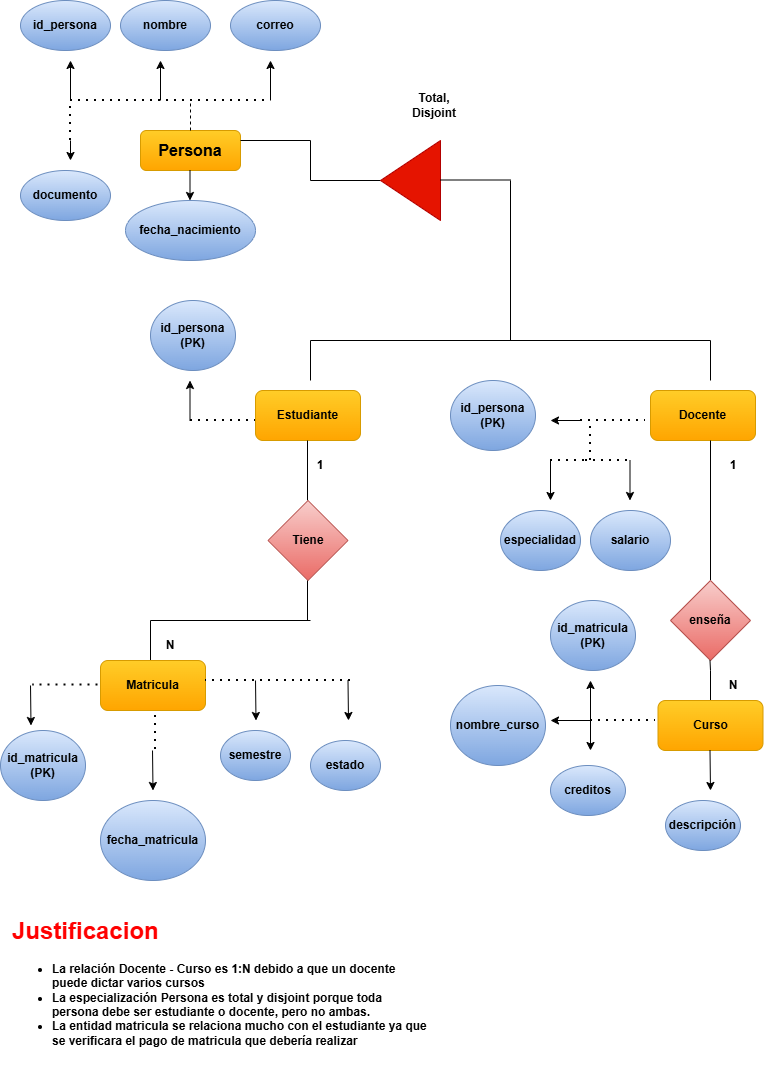

The diagram above was exported from draw.io. Its source (the exported page's mxGraphModel, read from the mxfile embedded in the PNG):
<mxGraphModel dx="992" dy="540" grid="1" gridSize="10" guides="1" tooltips="1" connect="1" arrows="1" fold="1" page="1" pageScale="1" pageWidth="827" pageHeight="1169" math="0" shadow="0">
  <root>
    <mxCell id="0" />
    <mxCell id="1" parent="0" />
    <mxCell id="TuCNevySJpDNORuzLKCE-1" parent="1" style="rounded=1;whiteSpace=wrap;html=1;fontSize=16;fontStyle=1;fillColor=#ffcd28;gradientColor=#ffa500;strokeColor=#d79b00;" value="Persona" vertex="1">
      <mxGeometry height="40" width="100" x="150" y="190" as="geometry" />
    </mxCell>
    <mxCell id="TuCNevySJpDNORuzLKCE-3" edge="1" parent="1" style="endArrow=none;dashed=1;html=1;rounded=0;" value="">
      <mxGeometry height="50" relative="1" width="50" as="geometry">
        <mxPoint x="200" y="190" as="sourcePoint" />
        <mxPoint x="200" y="160" as="targetPoint" />
      </mxGeometry>
    </mxCell>
    <mxCell id="TuCNevySJpDNORuzLKCE-4" edge="1" parent="1" style="endArrow=none;dashed=1;html=1;dashPattern=1 3;strokeWidth=2;rounded=0;" value="">
      <mxGeometry height="50" relative="1" width="50" as="geometry">
        <mxPoint x="80" y="160" as="sourcePoint" />
        <mxPoint x="280" y="160" as="targetPoint" />
      </mxGeometry>
    </mxCell>
    <mxCell id="TuCNevySJpDNORuzLKCE-6" edge="1" parent="1" style="endArrow=classic;html=1;rounded=0;" value="">
      <mxGeometry height="50" relative="1" width="50" as="geometry">
        <mxPoint x="80" y="160" as="sourcePoint" />
        <mxPoint x="80" y="120" as="targetPoint" />
      </mxGeometry>
    </mxCell>
    <mxCell id="TuCNevySJpDNORuzLKCE-7" parent="1" style="ellipse;whiteSpace=wrap;html=1;fontStyle=1;fillColor=#dae8fc;gradientColor=#7ea6e0;strokeColor=#6c8ebf;" value="id_persona" vertex="1">
      <mxGeometry height="50" width="90" x="30" y="60" as="geometry" />
    </mxCell>
    <mxCell id="TuCNevySJpDNORuzLKCE-8" edge="1" parent="1" style="endArrow=classic;html=1;rounded=0;" value="">
      <mxGeometry height="50" relative="1" width="50" as="geometry">
        <mxPoint x="170" y="160" as="sourcePoint" />
        <mxPoint x="170" y="120" as="targetPoint" />
      </mxGeometry>
    </mxCell>
    <mxCell id="TuCNevySJpDNORuzLKCE-9" parent="1" style="ellipse;whiteSpace=wrap;html=1;fontStyle=1;fillColor=#dae8fc;gradientColor=#7ea6e0;strokeColor=#6c8ebf;" value="nombre" vertex="1">
      <mxGeometry height="50" width="90" x="130" y="60" as="geometry" />
    </mxCell>
    <mxCell id="TuCNevySJpDNORuzLKCE-10" edge="1" parent="1" style="endArrow=none;dashed=1;html=1;dashPattern=1 3;strokeWidth=2;rounded=0;" value="">
      <mxGeometry height="50" relative="1" width="50" as="geometry">
        <mxPoint x="80" y="200" as="sourcePoint" />
        <mxPoint x="80" y="160" as="targetPoint" />
      </mxGeometry>
    </mxCell>
    <mxCell id="TuCNevySJpDNORuzLKCE-11" edge="1" parent="1" style="endArrow=classic;html=1;rounded=0;" value="">
      <mxGeometry height="50" relative="1" width="50" as="geometry">
        <mxPoint x="80" y="200" as="sourcePoint" />
        <mxPoint x="80" y="220" as="targetPoint" />
      </mxGeometry>
    </mxCell>
    <mxCell id="TuCNevySJpDNORuzLKCE-12" edge="1" parent="1" style="endArrow=none;html=1;rounded=0;" value="">
      <mxGeometry height="50" relative="1" width="50" as="geometry">
        <mxPoint x="250" y="200" as="sourcePoint" />
        <mxPoint x="320" y="200" as="targetPoint" />
      </mxGeometry>
    </mxCell>
    <mxCell id="TuCNevySJpDNORuzLKCE-14" parent="1" style="ellipse;whiteSpace=wrap;html=1;fontStyle=1;fillColor=#dae8fc;gradientColor=#7ea6e0;strokeColor=#6c8ebf;" value="documento" vertex="1">
      <mxGeometry height="50" width="90" x="30" y="230" as="geometry" />
    </mxCell>
    <mxCell id="TuCNevySJpDNORuzLKCE-15" edge="1" parent="1" style="endArrow=none;html=1;rounded=0;" value="">
      <mxGeometry height="50" relative="1" width="50" as="geometry">
        <mxPoint x="320" y="200" as="sourcePoint" />
        <mxPoint x="320" y="240" as="targetPoint" />
      </mxGeometry>
    </mxCell>
    <mxCell id="TuCNevySJpDNORuzLKCE-16" edge="1" parent="1" style="endArrow=none;html=1;rounded=0;" value="">
      <mxGeometry height="50" relative="1" width="50" as="geometry">
        <mxPoint x="320" y="240" as="sourcePoint" />
        <mxPoint x="390" y="240" as="targetPoint" />
      </mxGeometry>
    </mxCell>
    <mxCell id="TuCNevySJpDNORuzLKCE-17" edge="1" parent="1" style="endArrow=classic;html=1;rounded=0;" value="">
      <mxGeometry height="50" relative="1" width="50" as="geometry">
        <mxPoint x="280" y="160" as="sourcePoint" />
        <mxPoint x="280" y="120" as="targetPoint" />
      </mxGeometry>
    </mxCell>
    <mxCell id="TuCNevySJpDNORuzLKCE-18" parent="1" style="ellipse;whiteSpace=wrap;html=1;fontStyle=1;fillColor=#dae8fc;gradientColor=#7ea6e0;strokeColor=#6c8ebf;" value="correo" vertex="1">
      <mxGeometry height="50" width="90" x="240" y="60" as="geometry" />
    </mxCell>
    <mxCell id="TuCNevySJpDNORuzLKCE-19" edge="1" parent="1" style="endArrow=classic;html=1;rounded=0;" value="">
      <mxGeometry height="50" relative="1" width="50" as="geometry">
        <mxPoint x="199.5" y="230" as="sourcePoint" />
        <mxPoint x="199.5" y="260" as="targetPoint" />
      </mxGeometry>
    </mxCell>
    <mxCell id="TuCNevySJpDNORuzLKCE-20" parent="1" style="ellipse;whiteSpace=wrap;html=1;fontStyle=1;fillColor=#dae8fc;gradientColor=#7ea6e0;strokeColor=#6c8ebf;" value="fecha_nacimiento" vertex="1">
      <mxGeometry height="60" width="130" x="135" y="260" as="geometry" />
    </mxCell>
    <mxCell id="TuCNevySJpDNORuzLKCE-21" parent="1" style="triangle;whiteSpace=wrap;html=1;rotation=-180;fillColor=#e51400;strokeColor=#B20000;fontColor=#ffffff;" value="" vertex="1">
      <mxGeometry height="80" width="60" x="390" y="200" as="geometry" />
    </mxCell>
    <mxCell id="TuCNevySJpDNORuzLKCE-22" edge="1" parent="1" style="endArrow=none;html=1;rounded=0;" value="">
      <mxGeometry height="50" relative="1" width="50" as="geometry">
        <mxPoint x="450" y="239.5" as="sourcePoint" />
        <mxPoint x="520" y="239.5" as="targetPoint" />
      </mxGeometry>
    </mxCell>
    <mxCell id="TuCNevySJpDNORuzLKCE-23" edge="1" parent="1" style="endArrow=none;html=1;rounded=0;" value="">
      <mxGeometry height="50" relative="1" width="50" as="geometry">
        <mxPoint x="520" y="240" as="sourcePoint" />
        <mxPoint x="520" y="400" as="targetPoint" />
      </mxGeometry>
    </mxCell>
    <mxCell id="TuCNevySJpDNORuzLKCE-24" edge="1" parent="1" style="endArrow=none;html=1;rounded=0;" value="">
      <mxGeometry height="50" relative="1" width="50" as="geometry">
        <mxPoint x="320" y="400" as="sourcePoint" />
        <mxPoint x="720" y="400" as="targetPoint" />
      </mxGeometry>
    </mxCell>
    <mxCell id="TuCNevySJpDNORuzLKCE-25" edge="1" parent="1" style="endArrow=none;html=1;rounded=0;" value="">
      <mxGeometry height="50" relative="1" width="50" as="geometry">
        <mxPoint x="320" y="400" as="sourcePoint" />
        <mxPoint x="320" y="440" as="targetPoint" />
      </mxGeometry>
    </mxCell>
    <mxCell id="TuCNevySJpDNORuzLKCE-26" edge="1" parent="1" style="endArrow=none;html=1;rounded=0;" value="">
      <mxGeometry height="50" relative="1" width="50" as="geometry">
        <mxPoint x="720" y="400" as="sourcePoint" />
        <mxPoint x="720" y="440" as="targetPoint" />
      </mxGeometry>
    </mxCell>
    <mxCell id="TuCNevySJpDNORuzLKCE-27" parent="1" style="rounded=1;whiteSpace=wrap;html=1;fillColor=#ffcd28;gradientColor=#ffa500;strokeColor=#d79b00;" value="&lt;b&gt;Estudiante&lt;/b&gt;" vertex="1">
      <mxGeometry height="50" width="105" x="265" y="450" as="geometry" />
    </mxCell>
    <mxCell id="TuCNevySJpDNORuzLKCE-28" parent="1" style="rounded=1;whiteSpace=wrap;html=1;fillColor=#ffcd28;gradientColor=#ffa500;strokeColor=#d79b00;" value="&lt;b&gt;Docente&lt;/b&gt;" vertex="1">
      <mxGeometry height="50" width="105" x="660" y="450" as="geometry" />
    </mxCell>
    <mxCell id="TuCNevySJpDNORuzLKCE-29" edge="1" parent="1" style="endArrow=none;dashed=1;html=1;dashPattern=1 3;strokeWidth=2;rounded=0;" value="">
      <mxGeometry height="50" relative="1" width="50" as="geometry">
        <mxPoint x="200" y="480" as="sourcePoint" />
        <mxPoint x="265" y="480" as="targetPoint" />
      </mxGeometry>
    </mxCell>
    <mxCell id="TuCNevySJpDNORuzLKCE-30" edge="1" parent="1" style="endArrow=classic;html=1;rounded=0;" value="">
      <mxGeometry height="50" relative="1" width="50" as="geometry">
        <mxPoint x="199.5" y="480" as="sourcePoint" />
        <mxPoint x="199.5" y="440" as="targetPoint" />
      </mxGeometry>
    </mxCell>
    <mxCell id="TuCNevySJpDNORuzLKCE-31" parent="1" style="ellipse;whiteSpace=wrap;html=1;fontStyle=1;fillColor=#dae8fc;gradientColor=#7ea6e0;strokeColor=#6c8ebf;" value="id_persona (PK)" vertex="1">
      <mxGeometry height="70" width="85" x="160" y="360" as="geometry" />
    </mxCell>
    <mxCell id="TuCNevySJpDNORuzLKCE-32" edge="1" parent="1" style="endArrow=none;html=1;rounded=0;" value="">
      <mxGeometry height="50" relative="1" width="50" as="geometry">
        <mxPoint x="317" y="500" as="sourcePoint" />
        <mxPoint x="317" y="560" as="targetPoint" />
      </mxGeometry>
    </mxCell>
    <mxCell id="TuCNevySJpDNORuzLKCE-33" parent="1" style="rhombus;whiteSpace=wrap;html=1;fontStyle=1;fillColor=#f8cecc;gradientColor=#ea6b66;strokeColor=#b85450;" value="Tiene" vertex="1">
      <mxGeometry height="80" width="80" x="277.5" y="560" as="geometry" />
    </mxCell>
    <mxCell id="TuCNevySJpDNORuzLKCE-34" edge="1" parent="1" style="endArrow=none;html=1;rounded=0;" value="">
      <mxGeometry height="50" relative="1" width="50" as="geometry">
        <mxPoint x="720" y="500" as="sourcePoint" />
        <mxPoint x="720" y="640" as="targetPoint" />
      </mxGeometry>
    </mxCell>
    <mxCell id="TuCNevySJpDNORuzLKCE-36" edge="1" parent="1" style="endArrow=none;dashed=1;html=1;dashPattern=1 3;strokeWidth=2;rounded=0;" value="">
      <mxGeometry height="50" relative="1" width="50" as="geometry">
        <mxPoint x="590" y="480" as="sourcePoint" />
        <mxPoint x="655" y="480" as="targetPoint" />
      </mxGeometry>
    </mxCell>
    <mxCell id="TuCNevySJpDNORuzLKCE-37" edge="1" parent="1" style="endArrow=classic;html=1;rounded=0;" value="">
      <mxGeometry height="50" relative="1" width="50" as="geometry">
        <mxPoint x="590" y="480" as="sourcePoint" />
        <mxPoint x="560" y="480" as="targetPoint" />
      </mxGeometry>
    </mxCell>
    <mxCell id="TuCNevySJpDNORuzLKCE-38" parent="1" style="ellipse;whiteSpace=wrap;html=1;fontStyle=1;fillColor=#dae8fc;gradientColor=#7ea6e0;strokeColor=#6c8ebf;" value="id_persona (PK)" vertex="1">
      <mxGeometry height="70" width="85" x="460" y="440" as="geometry" />
    </mxCell>
    <mxCell id="TuCNevySJpDNORuzLKCE-39" edge="1" parent="1" style="endArrow=none;dashed=1;html=1;dashPattern=1 3;strokeWidth=2;rounded=0;" value="">
      <mxGeometry height="50" relative="1" width="50" as="geometry">
        <mxPoint x="600" y="520" as="sourcePoint" />
        <mxPoint x="600" y="480" as="targetPoint" />
      </mxGeometry>
    </mxCell>
    <mxCell id="TuCNevySJpDNORuzLKCE-40" edge="1" parent="1" style="endArrow=none;dashed=1;html=1;dashPattern=1 3;strokeWidth=2;rounded=0;" value="">
      <mxGeometry height="50" relative="1" width="50" as="geometry">
        <mxPoint x="560" y="520" as="sourcePoint" />
        <mxPoint x="595" y="520" as="targetPoint" />
      </mxGeometry>
    </mxCell>
    <mxCell id="TuCNevySJpDNORuzLKCE-41" edge="1" parent="1" style="endArrow=none;dashed=1;html=1;dashPattern=1 3;strokeWidth=2;rounded=0;" value="">
      <mxGeometry height="50" relative="1" width="50" as="geometry">
        <mxPoint x="595" y="520" as="sourcePoint" />
        <mxPoint x="640" y="520" as="targetPoint" />
      </mxGeometry>
    </mxCell>
    <mxCell id="TuCNevySJpDNORuzLKCE-42" edge="1" parent="1" style="endArrow=classic;html=1;rounded=0;" value="">
      <mxGeometry height="50" relative="1" width="50" as="geometry">
        <mxPoint x="560" y="520" as="sourcePoint" />
        <mxPoint x="560" y="560" as="targetPoint" />
      </mxGeometry>
    </mxCell>
    <mxCell id="TuCNevySJpDNORuzLKCE-43" parent="1" style="ellipse;whiteSpace=wrap;html=1;fontStyle=1;fillColor=#dae8fc;gradientColor=#7ea6e0;strokeColor=#6c8ebf;" value="especialidad" vertex="1">
      <mxGeometry height="60" width="80" x="510" y="570" as="geometry" />
    </mxCell>
    <mxCell id="TuCNevySJpDNORuzLKCE-44" parent="1" style="ellipse;whiteSpace=wrap;html=1;fontStyle=1;fillColor=#dae8fc;gradientColor=#7ea6e0;strokeColor=#6c8ebf;" value="salario" vertex="1">
      <mxGeometry height="60" width="80" x="600" y="570" as="geometry" />
    </mxCell>
    <mxCell id="TuCNevySJpDNORuzLKCE-45" edge="1" parent="1" style="endArrow=classic;html=1;rounded=0;" value="">
      <mxGeometry height="50" relative="1" width="50" as="geometry">
        <mxPoint x="639.5" y="520" as="sourcePoint" />
        <mxPoint x="639.5" y="560" as="targetPoint" />
      </mxGeometry>
    </mxCell>
    <mxCell id="TuCNevySJpDNORuzLKCE-46" parent="1" style="rhombus;whiteSpace=wrap;html=1;fontStyle=1;fillColor=#f8cecc;gradientColor=#ea6b66;strokeColor=#b85450;" value="enseña" vertex="1">
      <mxGeometry height="80" width="80" x="680" y="640" as="geometry" />
    </mxCell>
    <mxCell id="TuCNevySJpDNORuzLKCE-47" edge="1" parent="1" style="endArrow=none;html=1;rounded=0;" value="">
      <mxGeometry height="50" relative="1" width="50" as="geometry">
        <Array as="points">
          <mxPoint x="720" y="730" />
        </Array>
        <mxPoint x="719.5" y="720" as="sourcePoint" />
        <mxPoint x="720" y="760" as="targetPoint" />
      </mxGeometry>
    </mxCell>
    <mxCell id="TuCNevySJpDNORuzLKCE-48" parent="1" style="rounded=1;whiteSpace=wrap;html=1;fillColor=#ffcd28;gradientColor=#ffa500;strokeColor=#d79b00;" value="&lt;b&gt;Curso&lt;/b&gt;" vertex="1">
      <mxGeometry height="50" width="105" x="667.5" y="760" as="geometry" />
    </mxCell>
    <mxCell id="TuCNevySJpDNORuzLKCE-49" edge="1" parent="1" style="endArrow=none;dashed=1;html=1;dashPattern=1 3;strokeWidth=2;rounded=0;" value="">
      <mxGeometry height="50" relative="1" width="50" as="geometry">
        <mxPoint x="600" y="780" as="sourcePoint" />
        <mxPoint x="665" y="780" as="targetPoint" />
      </mxGeometry>
    </mxCell>
    <mxCell id="TuCNevySJpDNORuzLKCE-50" edge="1" parent="1" style="endArrow=classic;html=1;rounded=0;" value="">
      <mxGeometry height="50" relative="1" width="50" as="geometry">
        <mxPoint x="600" y="780" as="sourcePoint" />
        <mxPoint x="600" y="740" as="targetPoint" />
      </mxGeometry>
    </mxCell>
    <mxCell id="TuCNevySJpDNORuzLKCE-51" parent="1" style="ellipse;whiteSpace=wrap;html=1;fontStyle=1;fillColor=#dae8fc;gradientColor=#7ea6e0;strokeColor=#6c8ebf;" value="id_matricula (PK)" vertex="1">
      <mxGeometry height="70" width="85" x="560" y="660" as="geometry" />
    </mxCell>
    <mxCell id="TuCNevySJpDNORuzLKCE-52" edge="1" parent="1" style="endArrow=classic;html=1;rounded=0;" value="">
      <mxGeometry height="50" relative="1" width="50" as="geometry">
        <mxPoint x="600" y="780" as="sourcePoint" />
        <mxPoint x="560" y="780" as="targetPoint" />
      </mxGeometry>
    </mxCell>
    <mxCell id="TuCNevySJpDNORuzLKCE-53" parent="1" style="text;html=1;whiteSpace=wrap;strokeColor=none;fillColor=none;align=center;verticalAlign=middle;rounded=0;fontStyle=1" value="Total, Disjoint" vertex="1">
      <mxGeometry height="30" width="60" x="414" y="150" as="geometry" />
    </mxCell>
    <mxCell id="TuCNevySJpDNORuzLKCE-54" parent="1" style="ellipse;whiteSpace=wrap;html=1;fontStyle=1;fillColor=#dae8fc;gradientColor=#7ea6e0;strokeColor=#6c8ebf;" value="nombre_curso" vertex="1">
      <mxGeometry height="80" width="95" x="460" y="745" as="geometry" />
    </mxCell>
    <mxCell id="TuCNevySJpDNORuzLKCE-55" edge="1" parent="1" style="endArrow=classic;html=1;rounded=0;" value="">
      <mxGeometry height="50" relative="1" width="50" as="geometry">
        <mxPoint x="600" y="780" as="sourcePoint" />
        <mxPoint x="600" y="810" as="targetPoint" />
      </mxGeometry>
    </mxCell>
    <mxCell id="TuCNevySJpDNORuzLKCE-56" parent="1" style="ellipse;whiteSpace=wrap;html=1;fontStyle=1;fillColor=#dae8fc;gradientColor=#7ea6e0;strokeColor=#6c8ebf;" value="creditos" vertex="1">
      <mxGeometry height="50" width="75" x="560" y="825" as="geometry" />
    </mxCell>
    <mxCell id="TuCNevySJpDNORuzLKCE-57" edge="1" parent="1" style="endArrow=classic;html=1;rounded=0;" value="">
      <mxGeometry height="50" relative="1" width="50" as="geometry">
        <mxPoint x="719.5" y="810" as="sourcePoint" />
        <mxPoint x="720" y="850" as="targetPoint" />
      </mxGeometry>
    </mxCell>
    <mxCell id="TuCNevySJpDNORuzLKCE-58" parent="1" style="ellipse;whiteSpace=wrap;html=1;fontStyle=1;fillColor=#dae8fc;gradientColor=#7ea6e0;strokeColor=#6c8ebf;" value="descripción" vertex="1">
      <mxGeometry height="50" width="75" x="675" y="860" as="geometry" />
    </mxCell>
    <mxCell id="TuCNevySJpDNORuzLKCE-59" edge="1" parent="1" style="endArrow=none;html=1;rounded=0;" value="">
      <mxGeometry height="50" relative="1" width="50" as="geometry">
        <mxPoint x="317" y="640" as="sourcePoint" />
        <mxPoint x="317" y="680" as="targetPoint" />
      </mxGeometry>
    </mxCell>
    <mxCell id="TuCNevySJpDNORuzLKCE-60" edge="1" parent="1" style="endArrow=none;html=1;rounded=0;" value="">
      <mxGeometry height="50" relative="1" width="50" as="geometry">
        <mxPoint x="160" y="680" as="sourcePoint" />
        <mxPoint x="320" y="680" as="targetPoint" />
      </mxGeometry>
    </mxCell>
    <mxCell id="TuCNevySJpDNORuzLKCE-61" edge="1" parent="1" style="endArrow=none;html=1;rounded=0;" value="">
      <mxGeometry height="50" relative="1" width="50" as="geometry">
        <mxPoint x="160" y="680" as="sourcePoint" />
        <mxPoint x="160" y="720" as="targetPoint" />
      </mxGeometry>
    </mxCell>
    <mxCell id="TuCNevySJpDNORuzLKCE-62" parent="1" style="rounded=1;whiteSpace=wrap;html=1;fillColor=#ffcd28;strokeColor=#d79b00;gradientColor=#ffa500;" value="&lt;b&gt;Matricula&lt;/b&gt;" vertex="1">
      <mxGeometry height="50" width="105" x="110" y="720" as="geometry" />
    </mxCell>
    <mxCell id="TuCNevySJpDNORuzLKCE-63" edge="1" parent="1" style="endArrow=none;dashed=1;html=1;dashPattern=1 3;strokeWidth=2;rounded=0;" value="">
      <mxGeometry height="50" relative="1" width="50" as="geometry">
        <mxPoint x="360" y="740" as="sourcePoint" />
        <mxPoint x="215" y="740" as="targetPoint" />
      </mxGeometry>
    </mxCell>
    <mxCell id="TuCNevySJpDNORuzLKCE-64" edge="1" parent="1" style="endArrow=none;dashed=1;html=1;dashPattern=1 3;strokeWidth=2;rounded=0;" value="">
      <mxGeometry height="50" relative="1" width="50" as="geometry">
        <mxPoint x="107.5" y="744.5" as="sourcePoint" />
        <mxPoint x="42.5" y="744.5" as="targetPoint" />
      </mxGeometry>
    </mxCell>
    <mxCell id="TuCNevySJpDNORuzLKCE-65" edge="1" parent="1" style="endArrow=classic;html=1;rounded=0;" value="">
      <mxGeometry height="50" relative="1" width="50" as="geometry">
        <mxPoint x="40" y="745" as="sourcePoint" />
        <mxPoint x="40.5" y="785" as="targetPoint" />
      </mxGeometry>
    </mxCell>
    <mxCell id="TuCNevySJpDNORuzLKCE-66" parent="1" style="ellipse;whiteSpace=wrap;html=1;fontStyle=1;fillColor=#dae8fc;gradientColor=#7ea6e0;strokeColor=#6c8ebf;" value="id_matricula (PK)" vertex="1">
      <mxGeometry height="70" width="85" x="10" y="790" as="geometry" />
    </mxCell>
    <mxCell id="TuCNevySJpDNORuzLKCE-67" edge="1" parent="1" style="endArrow=none;dashed=1;html=1;dashPattern=1 3;strokeWidth=2;rounded=0;" value="">
      <mxGeometry height="50" relative="1" width="50" as="geometry">
        <mxPoint x="165" y="775" as="sourcePoint" />
        <mxPoint x="165" y="810" as="targetPoint" />
      </mxGeometry>
    </mxCell>
    <mxCell id="TuCNevySJpDNORuzLKCE-68" edge="1" parent="1" style="endArrow=classic;html=1;rounded=0;" value="">
      <mxGeometry height="50" relative="1" width="50" as="geometry">
        <mxPoint x="162" y="810" as="sourcePoint" />
        <mxPoint x="162.5" y="850" as="targetPoint" />
      </mxGeometry>
    </mxCell>
    <mxCell id="TuCNevySJpDNORuzLKCE-69" parent="1" style="ellipse;whiteSpace=wrap;html=1;fontStyle=1;fillColor=#dae8fc;gradientColor=#7ea6e0;strokeColor=#6c8ebf;" value="fecha_matricula" vertex="1">
      <mxGeometry height="80" width="105" x="110" y="860" as="geometry" />
    </mxCell>
    <mxCell id="TuCNevySJpDNORuzLKCE-70" edge="1" parent="1" style="endArrow=classic;html=1;rounded=0;" value="">
      <mxGeometry height="50" relative="1" width="50" as="geometry">
        <mxPoint x="265" y="740" as="sourcePoint" />
        <mxPoint x="265.5" y="780" as="targetPoint" />
      </mxGeometry>
    </mxCell>
    <mxCell id="TuCNevySJpDNORuzLKCE-71" parent="1" style="ellipse;whiteSpace=wrap;html=1;fontStyle=1;fillColor=#dae8fc;gradientColor=#7ea6e0;strokeColor=#6c8ebf;" value="semestre" vertex="1">
      <mxGeometry height="50" width="70" x="230" y="790" as="geometry" />
    </mxCell>
    <mxCell id="TuCNevySJpDNORuzLKCE-72" edge="1" parent="1" style="endArrow=classic;html=1;rounded=0;" value="">
      <mxGeometry height="50" relative="1" width="50" as="geometry">
        <mxPoint x="357.5" y="740" as="sourcePoint" />
        <mxPoint x="358" y="780" as="targetPoint" />
      </mxGeometry>
    </mxCell>
    <mxCell id="TuCNevySJpDNORuzLKCE-73" parent="1" style="ellipse;whiteSpace=wrap;html=1;fontStyle=1;fillColor=#dae8fc;gradientColor=#7ea6e0;strokeColor=#6c8ebf;" value="estado" vertex="1">
      <mxGeometry height="50" width="70" x="320" y="800" as="geometry" />
    </mxCell>
    <mxCell id="TuCNevySJpDNORuzLKCE-74" parent="1" style="text;html=1;whiteSpace=wrap;strokeColor=none;fillColor=none;align=center;verticalAlign=middle;rounded=0;fontStyle=1" value="1" vertex="1">
      <mxGeometry height="30" width="60" x="712.5" y="510" as="geometry" />
    </mxCell>
    <mxCell id="TuCNevySJpDNORuzLKCE-75" parent="1" style="text;html=1;whiteSpace=wrap;strokeColor=none;fillColor=none;align=center;verticalAlign=middle;rounded=0;fontStyle=1" value="N" vertex="1">
      <mxGeometry height="30" width="60" x="712.5" y="730" as="geometry" />
    </mxCell>
    <mxCell id="TuCNevySJpDNORuzLKCE-76" parent="1" style="text;html=1;whiteSpace=wrap;strokeColor=none;fillColor=none;align=center;verticalAlign=middle;rounded=0;fontStyle=1" value="1" vertex="1">
      <mxGeometry height="30" width="60" x="300" y="510" as="geometry" />
    </mxCell>
    <mxCell id="TuCNevySJpDNORuzLKCE-77" parent="1" style="text;html=1;whiteSpace=wrap;strokeColor=none;fillColor=none;align=center;verticalAlign=middle;rounded=0;fontStyle=1" value="N" vertex="1">
      <mxGeometry height="30" width="60" x="150" y="690" as="geometry" />
    </mxCell>
    <mxCell id="ZokWjA1z7JVojSt-CIxD-1" parent="1" style="text;html=1;whiteSpace=wrap;overflow=hidden;rounded=0;" value="&lt;h1 style=&quot;margin-top: 0px;&quot;&gt;&lt;span style=&quot;background-color: transparent;&quot;&gt;&lt;font style=&quot;color: rgb(255, 0, 0);&quot;&gt;Justificacion&amp;nbsp;&lt;/font&gt;&lt;/span&gt;&lt;/h1&gt;&lt;div&gt;&lt;ul&gt;&lt;li&gt;&lt;b&gt;La relación Docente - Curso es 1:N debido a que un docente puede dictar varios cursos&lt;/b&gt;&lt;/li&gt;&lt;li&gt;&lt;b&gt;La especialización Persona es total y disjoint porque toda persona debe ser estudiante o docente, pero no ambas.&lt;/b&gt;&lt;/li&gt;&lt;li&gt;&lt;b&gt;La entidad matricula se relaciona mucho con el estudiante ya que se verificara el pago de matricula que debería realizar&lt;/b&gt;&lt;/li&gt;&lt;/ul&gt;&lt;/div&gt;" vertex="1">
      <mxGeometry height="170" width="420" x="20" y="970" as="geometry" />
    </mxCell>
  </root>
</mxGraphModel>